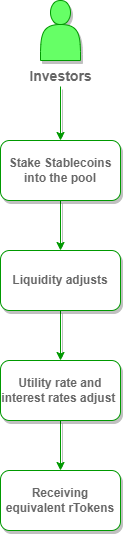

The diagram above was exported from draw.io. Its source (the exported page's mxGraphModel, read from the mxfile embedded in the PNG):
<mxGraphModel dx="868" dy="482" grid="1" gridSize="10" guides="1" tooltips="1" connect="1" arrows="1" fold="1" page="1" pageScale="1" pageWidth="850" pageHeight="1100" math="0" shadow="0">
  <root>
    <mxCell id="cCrNM--E8fN1FgFjrX4w-0" />
    <mxCell id="cCrNM--E8fN1FgFjrX4w-1" parent="cCrNM--E8fN1FgFjrX4w-0" />
    <mxCell id="yl66IsIGuXyngUHj81Sr-0" value="" style="shape=actor;whiteSpace=wrap;html=1;shadow=1;fontColor=#000000;strokeColor=#009900;fillColor=#66FF66;" vertex="1" parent="cCrNM--E8fN1FgFjrX4w-1">
      <mxGeometry x="405" y="150" width="40" height="60" as="geometry" />
    </mxCell>
    <mxCell id="JMId4qpIV9wVxdSJEZWm-1" value="" style="edgeStyle=orthogonalEdgeStyle;rounded=0;orthogonalLoop=1;jettySize=auto;html=1;shadow=1;fontSize=14;fontColor=#666666;strokeColor=#009900;" edge="1" parent="cCrNM--E8fN1FgFjrX4w-1" source="yl66IsIGuXyngUHj81Sr-1" target="JMId4qpIV9wVxdSJEZWm-0">
      <mxGeometry relative="1" as="geometry" />
    </mxCell>
    <mxCell id="yl66IsIGuXyngUHj81Sr-1" value="&lt;b&gt;&lt;font color=&quot;#666666&quot;&gt;Stake Stablecoins into the pool&lt;/font&gt;&lt;/b&gt;" style="rounded=1;whiteSpace=wrap;html=1;shadow=1;fontColor=#000000;strokeColor=#009900;fillColor=default;sketch=0;glass=0;" vertex="1" parent="cCrNM--E8fN1FgFjrX4w-1">
      <mxGeometry x="365" y="290" width="120" height="60" as="geometry" />
    </mxCell>
    <mxCell id="JMId4qpIV9wVxdSJEZWm-5" value="" style="edgeStyle=orthogonalEdgeStyle;rounded=0;orthogonalLoop=1;jettySize=auto;html=1;shadow=1;fontSize=14;fontColor=#666666;strokeColor=#009900;" edge="1" parent="cCrNM--E8fN1FgFjrX4w-1" source="JMId4qpIV9wVxdSJEZWm-0" target="JMId4qpIV9wVxdSJEZWm-4">
      <mxGeometry relative="1" as="geometry" />
    </mxCell>
    <mxCell id="JMId4qpIV9wVxdSJEZWm-0" value="&lt;font color=&quot;#666666&quot;&gt;&lt;b&gt;Liquidity adjusts&lt;/b&gt;&lt;/font&gt;" style="rounded=1;whiteSpace=wrap;html=1;shadow=1;fontColor=#000000;strokeColor=#009900;fillColor=default;sketch=0;glass=0;" vertex="1" parent="cCrNM--E8fN1FgFjrX4w-1">
      <mxGeometry x="365" y="400" width="120" height="60" as="geometry" />
    </mxCell>
    <mxCell id="JMId4qpIV9wVxdSJEZWm-3" value="" style="edgeStyle=orthogonalEdgeStyle;rounded=0;orthogonalLoop=1;jettySize=auto;html=1;shadow=1;fontSize=14;fontColor=#666666;strokeColor=#009900;" edge="1" parent="cCrNM--E8fN1FgFjrX4w-1" source="JMId4qpIV9wVxdSJEZWm-2" target="yl66IsIGuXyngUHj81Sr-1">
      <mxGeometry relative="1" as="geometry" />
    </mxCell>
    <mxCell id="JMId4qpIV9wVxdSJEZWm-2" value="&lt;b&gt;Investors&lt;/b&gt;" style="text;html=1;align=center;verticalAlign=middle;resizable=0;points=[];autosize=1;strokeColor=none;fillColor=none;fontSize=14;fontColor=#666666;" vertex="1" parent="cCrNM--E8fN1FgFjrX4w-1">
      <mxGeometry x="385" y="216" width="80" height="20" as="geometry" />
    </mxCell>
    <mxCell id="JMId4qpIV9wVxdSJEZWm-7" value="" style="edgeStyle=orthogonalEdgeStyle;rounded=0;orthogonalLoop=1;jettySize=auto;html=1;shadow=1;fontSize=14;fontColor=#666666;strokeColor=#009900;" edge="1" parent="cCrNM--E8fN1FgFjrX4w-1" source="JMId4qpIV9wVxdSJEZWm-4" target="JMId4qpIV9wVxdSJEZWm-6">
      <mxGeometry relative="1" as="geometry" />
    </mxCell>
    <mxCell id="JMId4qpIV9wVxdSJEZWm-4" value="&lt;font color=&quot;#666666&quot;&gt;&lt;b&gt;Utility rate and interest rates adjust&amp;nbsp;&lt;/b&gt;&lt;/font&gt;" style="rounded=1;whiteSpace=wrap;html=1;shadow=1;fontColor=#000000;strokeColor=#009900;fillColor=default;sketch=0;glass=0;align=center;" vertex="1" parent="cCrNM--E8fN1FgFjrX4w-1">
      <mxGeometry x="365" y="510" width="120" height="60" as="geometry" />
    </mxCell>
    <mxCell id="JMId4qpIV9wVxdSJEZWm-6" value="&lt;font color=&quot;#666666&quot;&gt;&lt;b&gt;Receiving equivalent rTokens&lt;/b&gt;&lt;/font&gt;" style="rounded=1;whiteSpace=wrap;html=1;shadow=1;fontColor=#000000;strokeColor=#009900;fillColor=default;sketch=0;glass=0;align=center;" vertex="1" parent="cCrNM--E8fN1FgFjrX4w-1">
      <mxGeometry x="365" y="620" width="120" height="60" as="geometry" />
    </mxCell>
  </root>
</mxGraphModel>